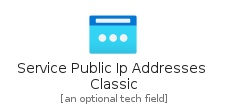

The diagram above was rendered by PlantUML. Its source (embedded in the PNG):
@startuml
' configures the library
!global $INCLUSION_MODE="local"
!global $LIB_BASE_LOCATION="../../.."
' loads the library
!include $LIB_BASE_LOCATION/bootstrap.puml
' loads the azure-v2 bootstrap
include('azure-v2/bootstrap')
' loads the ServicePublicIpAddressesClassic element
include('azure-v2/Item/Networking/ServicePublicIpAddressesClassic')
ServicePublicIpAddressesClassic('service_public_ip_addresses_classic', 'Service Public Ip Addresses Classic', 'an optional tech field')
@enduml